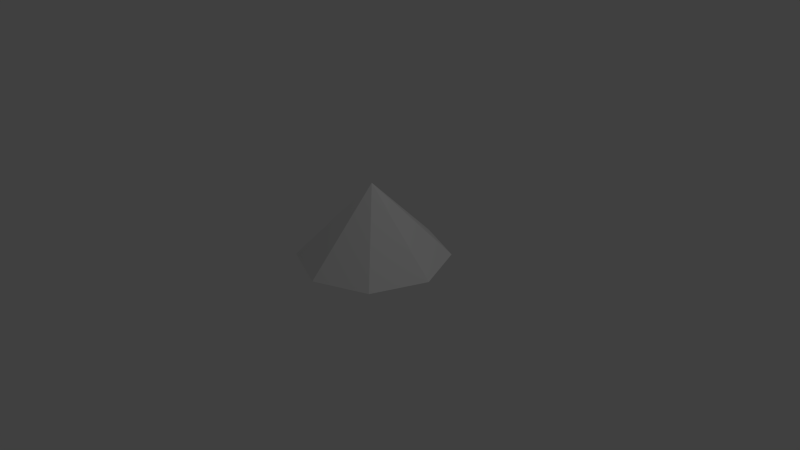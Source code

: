 # Source: cone.blend  (saved by Blender 2.78.0; exported with 4.5.12 LTS)
import bpy
from mathutils import Matrix  # noqa: F401  (used for matrix-valued properties, if any)

bpy.ops.wm.read_factory_settings(use_empty=True)
scene = bpy.context.scene
scene.name = 'Scene'

# ---- collections
col_collection_1 = bpy.data.collections.new('Collection 1'); scene.collection.children.link(col_collection_1)

# ---- materials (node trees are filled in below, after node groups)
mat_material_001 = bpy.data.materials.new('Material.001')
mat_material_001.alpha_threshold = 0.0
mat_material_001.use_transparent_shadow = False
mat_material_001.roughness = 0.5

# ---- material node trees

# ---- world
world_world = bpy.data.worlds.new('World'); scene.world = world_world
world_world.color = (0.05088, 0.05088, 0.05088)
world_world.use_sun_shadow = False
world_world.sun_shadow_jitter_overblur = 0.0
world_world.cycles.sampling_method = 'NONE'
world_world.cycles.sample_map_resolution = 256

# ---- cameras
cam_camera = bpy.data.cameras.new('Camera')
cam_camera.clip_end = 100.0
cam_camera.lens = 35.0
cam_camera.sensor_width = 32.0
cam_camera.sensor_height = 18.0
cam_camera.ortho_scale = 7.314
cam_camera.dof.focus_distance = 0.0
cam_camera.dof.aperture_fstop = 128.0

# ---- lights
light_lamp = bpy.data.lights.new('Lamp', 'POINT')
light_lamp.transmission_factor = 0.0
light_lamp.cutoff_distance = 30.0
light_lamp.energy = 100.0
light_lamp.shadow_buffer_clip_start = 1.001
light_lamp.shadow_soft_size = 0.1
light_lamp.shadow_maximum_resolution = 0.006
light_lamp.use_absolute_resolution = True
light_lamp.cycles.use_multiple_importance_sampling = False

# ---- meshes
me_cone = bpy.data.meshes.new('Cone')
me_cone.from_pydata([(6.389e-09, 1.0, -0.1986), (6.389e-09, 4.26e-09, 0.8014), (0.7071, 0.7071, -0.1986), (1.0, -3.945e-08, -0.1986), (0.7071, -0.7071, -0.1986), (-8.103e-08, -1.0, -0.1986), (-0.7071, -0.7071, -0.1986), (-1.0, 1.618e-08, -0.1986), (-0.7071, 0.7071, -0.1986)], [], [(7, 1, 8), (0, 1, 2), (6, 1, 7), (5, 1, 6), (4, 1, 5), (3, 1, 4), (8, 1, 0), (2, 1, 3), (0, 2, 3, 4, 5, 6, 7, 8)])
_uv = me_cone.uv_layers.new(name='UVMap')
_uv.uv.foreach_set('vector', [0.7201, 0.02871, 0.9175, 0.8744, 0.3419, 0.2346, 0.7201, 0.02871, 0.9175, 0.8744, 0.3419, 0.2346, 0.7201, 0.02871, 0.9175, 0.8744, 0.3419, 0.2346, 0.7201, 0.02871, 0.9175, 0.8744, 0.3419, 0.2346, 0.7201, 0.02871, 0.9175, 0.8744, 0.3419, 0.2346, 0.7201, 0.02871, 0.9175, 0.8744, 0.3419, 0.2346, 0.7201, 0.02871, 0.9175, 0.8744, 0.3419, 0.2346, 0.7201, 0.02871, 0.9175, 0.8744, 0.3419, 0.2346, 0.2844, 0.9717, 0.4721, 0.8939, 0.5498, 0.7063, 0.4721, 0.5186, 0.2844, 0.4408, 0.09668, 0.5186, 0.01893, 0.7063, 0.09668, 0.8939])
me_cone.materials.append(mat_material_001)
me_cone.use_remesh_preserve_volume = False
me_cone.use_remesh_preserve_attributes = False
me_cone.use_mirror_vertex_groups = False
me_cone.update()

# ---- objects
ob_cone = bpy.data.objects.new('Cone', me_cone)
ob_lamp = bpy.data.objects.new('Lamp', light_lamp)
ob_camera = bpy.data.objects.new('Camera', cam_camera)

# ---- transforms, parenting, visibility, modifiers, constraints
ob_cone.location = (-6.389e-09, -4.26e-09, 0.1986)
ob_cone.lineart.crease_threshold = 0.0
ob_lamp.location = (4.076, 1.005, 5.904)
ob_lamp.rotation_euler = (0.6503, 0.05522, 1.866)
ob_lamp.lock_rotations_4d = False
ob_lamp.empty_display_type = 'ARROWS'
ob_lamp.color = (0.0, 0.0, 0.0, 0.0)
ob_lamp.lineart.crease_threshold = 0.0
ob_camera.location = (7.481, -6.508, 5.344)
ob_camera.rotation_euler = (1.109, 0.01082, 0.8149)
ob_camera.lock_rotations_4d = False
ob_camera.empty_display_type = 'ARROWS'
ob_camera.color = (0.0, 0.0, 0.0, 0.0)
ob_camera.display_type = 'WIRE'
ob_camera.lineart.crease_threshold = 0.0

# ---- collection membership
col_collection_1.objects.link(ob_cone)
col_collection_1.objects.link(ob_lamp)
col_collection_1.objects.link(ob_camera)

# ---- scene / render settings (as saved in the file)
scene.camera = ob_camera
scene.frame_start = 1; scene.frame_end = 250; scene.frame_set(1)
scene.render.engine = 'BLENDER_EEVEE_NEXT'
scene.render.resolution_percentage = 50
scene.render.dither_intensity = 0.0
scene.cycles.use_denoising = False
scene.cycles.samples = 10
scene.cycles.sampling_pattern = 'TABULATED_SOBOL'
scene.cycles.light_sampling_threshold = 0.0
scene.cycles.use_adaptive_sampling = False
scene.cycles.use_light_tree = False
scene.cycles.blur_glossy = 0.0
scene.cycles.pixel_filter_type = 'GAUSSIAN'
scene.cycles.sample_clamp_indirect = 0.0
scene.view_settings.view_transform = 'Standard'
bpy.context.view_layer.update()
